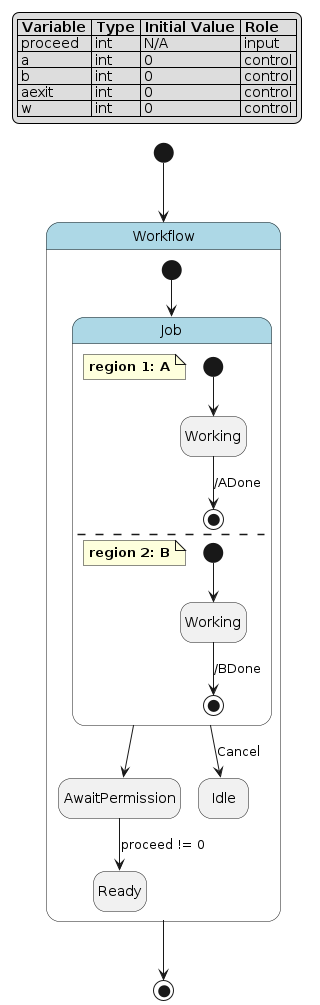

The diagram above was rendered by PlantUML. Its source (embedded in the PNG):
@startuml
hide empty description

skinparam state {
  BackgroundColor<<pseudo>> LightGray
  BackgroundColor<<composite>> LightBlue
  BorderColor<<pseudo>> Gray
  FontStyle<<pseudo>> italic
}

legend top left
|= Variable |= Type |= Initial Value |= Role |
| proceed | int | N/A | input |
| a | int | 0 | control |
| b | int | 0 | control |
| aexit | int | 0 | control |
| w | int | 0 | control |
endlegend

state "Workflow" as workflow <<composite>> {
    state "Job" as workflow__job <<composite>> {
        note as workflow__job__a
            **region 1: A**
        end note
        state "Working" as workflow__job__a__working
        [*] --> workflow__job__a__working
        workflow__job__a__working --> [*] : /ADone
        --
        note as workflow__job__b
            **region 2: B**
        end note
        state "Working" as workflow__job__b__working
        [*] --> workflow__job__b__working
        workflow__job__b__working --> [*] : /BDone
    }
    state "AwaitPermission" as workflow__await_permission
    state "Ready" as workflow__ready
    state "Idle" as workflow__idle
    workflow__job --> workflow__idle : Cancel
    [*] --> workflow__job
    workflow__job --> workflow__await_permission
    workflow__await_permission --> workflow__ready : proceed != 0
}
[*] --> workflow
workflow --> [*]
@enduml